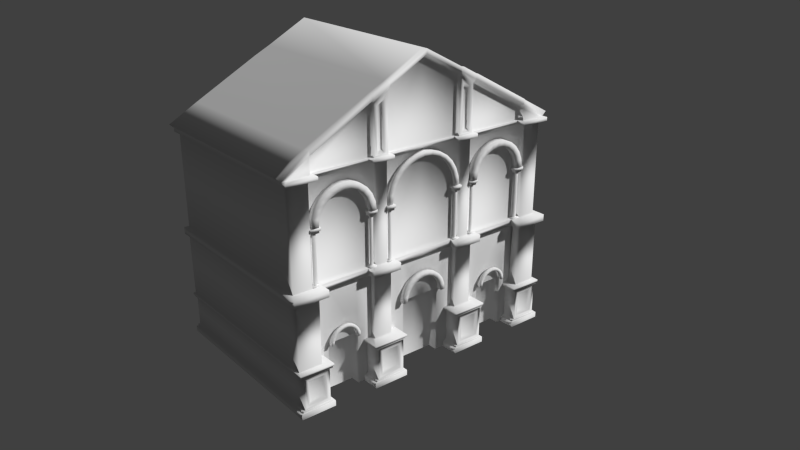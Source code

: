 # Source: fachada2.blend  (saved by Blender 2.75.0; exported with 4.5.12 LTS)
import bpy
from mathutils import Matrix  # noqa: F401  (used for matrix-valued properties, if any)

bpy.ops.wm.read_factory_settings(use_empty=True)
scene = bpy.context.scene
scene.name = 'Scene'

# ---- collections
col_collection_1 = bpy.data.collections.new('Collection 1'); scene.collection.children.link(col_collection_1)
col_collection_3 = bpy.data.collections.new('Collection 3'); scene.collection.children.link(col_collection_3)

# ---- world
world_world = bpy.data.worlds.new('World'); scene.world = world_world
world_world.color = (0.05088, 0.05088, 0.05088)
world_world.use_sun_shadow = False
world_world.sun_shadow_jitter_overblur = 0.0
world_world.cycles.sampling_method = 'MANUAL'
world_world.cycles.sample_map_resolution = 256

# ---- cameras
cam_camera_001 = bpy.data.cameras.new('Camera.001')
cam_camera_001.clip_end = 100.0
cam_camera_001.lens = 35.0
cam_camera_001.sensor_width = 32.0
cam_camera_001.sensor_height = 18.0
cam_camera_001.display_size = 2.0
cam_camera_001.dof.focus_distance = 0.0
cam_camera_001.dof.aperture_fstop = 128.0
cam_camera_001.dof.aperture_blades = 6

# ---- meshes
me_plane = bpy.data.meshes.new('Plane')
me_plane.from_pydata([(-1.109, -0.9967, 0.0), (-1.109, -0.9967, 0.1473), (0.0, -0.9967, 0.0), (-1.533, -0.9967, 0.1473), (0.0, 1.325, -3.788e-07), (-1.533, -0.9967, 0.01627), (-3.313, -0.9967, 0.01627), (-3.313, -0.9967, 0.205), (-3.906, -0.9967, 0.205), (-1.533, 0.4138, 0.01627), (-1.533, 0.4138, 0.1473), (-1.109, 0.6663, -2.715e-07), (-3.313, -0.644, 0.01627), (-3.313, -0.644, 0.205), (-1.109, 0.6663, 0.1473), (-1.429, -0.9247, 0.1473), (-1.421, -0.8472, 0.05957), (-1.213, -0.9247, 0.1473), (-1.429, 0.3259, 0.1473), (-1.213, 0.4548, 0.1473), (-1.23, -0.8472, 0.05957), (-1.23, 0.3697, 0.0459), (-1.421, 0.256, 0.0459), (-1.017, -0.9967, 0.06487), (-1.017, -0.9967, 0.2914), (0.0, -0.9967, 0.06487), (-1.625, -0.9967, 0.2914), (-1.625, -0.9967, 0.09084), (-3.212, -0.9967, 0.09084), (-3.212, -0.9967, 0.3921), (0.0, 1.418, 0.196), (-4.048, -0.9967, 0.205), (-1.582, 0.5095, 0.2156), (-1.535, 0.5249, 0.213), (-1.079, 0.7719, 0.196), (-3.284, -0.502, 0.2156), (-3.315, -0.5329, 0.205), (-1.111, 0.7774, 0.213), (-4.048, -0.9967, 0.3921), (0.0, 1.558, 0.196), (-4.162, -0.8779, 0.205), (-1.617, 0.6489, 0.2156), (-1.57, 0.6643, 0.213), (-1.113, 0.9113, 0.196), (-3.319, -0.3626, 0.2156), (-3.35, -0.3935, 0.205), (-1.146, 0.9168, 0.213), (0.0, 1.558, 0.02472), (-4.162, -0.8779, 0.02472), (-1.57, 0.6643, 0.02472), (-3.355, -0.3843, 0.02472), (-1.135, 0.8988, 0.02472), (-1.017, -1.103, 0.06487), (-1.017, -1.103, 0.2914), (0.0, -1.103, 0.06487), (-1.625, -1.103, 0.2914), (-1.625, -1.103, 0.09084), (-3.212, -1.103, 0.09084), (-3.212, -1.103, 0.3921), (-4.048, -1.103, 0.3921), (-1.154, -1.104, 1.49e-08), (-1.154, -1.104, 0.1473), (0.0, -1.104, 1.697e-08), (-1.488, -1.104, 0.1473), (-1.488, -1.104, 0.01627), (-3.372, -1.104, 0.01627), (-3.372, -1.104, 0.205), (-3.906, -1.104, 0.205), (-1.154, -4.018, 4.917e-07), (-1.154, -4.018, 0.1473), (0.0, -4.018, 4.917e-07), (-1.488, -4.018, 0.1473), (-1.488, -4.018, 0.01627), (-3.372, -4.018, 0.01627), (-3.372, -4.018, 0.205), (-3.906, -4.018, 0.205), (-0.9224, -4.018, 0.1374), (-0.9224, -4.018, 0.4153), (0.0, -4.018, 0.1374), (-1.732, -4.018, 0.4153), (-1.732, -4.018, 0.1633), (-3.105, -4.018, 0.1633), (-3.105, -4.018, 0.516), (-4.051, -4.018, 0.516), (-0.9224, -4.226, 0.1374), (-0.9224, -4.226, 0.4153), (0.0, -4.226, 0.1374), (-1.732, -4.226, 0.4153), (-1.732, -4.226, 0.1633), (-3.105, -4.226, 0.1633), (-3.105, -4.226, 0.516), (-4.051, -4.226, 0.516), (-4.051, -4.018, 0.02472), (-4.051, -4.226, 0.02472), (-3.906, -1.104, 0.02472), (-3.906, -4.018, 0.02472), (-4.048, -1.103, 0.02472), (-4.048, -0.9967, 0.02472), (-3.273, -4.226, 0.08134), (-3.273, -4.226, 0.3277), (-3.908, -4.226, 0.3277), (-3.908, -4.226, -0.01552), (-1.075, -4.226, 0.01395), (-1.075, -4.226, 0.1872), (-1.579, -4.226, 0.1872), (-1.579, -4.226, 0.03014), (0.0, -4.226, 0.01395), (-3.273, -6.203, 0.01704), (-3.273, -6.203, 0.3277), (-3.908, -6.203, 0.3277), (-3.908, -6.203, 0.01704), (-1.075, -6.203, 0.01704), (-1.075, -6.203, 0.1872), (-1.579, -6.203, 0.1872), (-1.579, -6.203, 0.01704), (-0.8359, -6.203, 0.01704), (-0.8359, -6.203, 0.56), (-1.818, -6.203, 0.56), (-1.818, -6.203, 0.01704), (-3.035, -6.203, 0.01704), (-3.035, -6.203, 0.516), (-3.981, -6.203, 0.516), (-3.981, -6.203, 0.01704), (-0.8359, -6.265, 0.01704), (-0.8359, -6.265, 0.56), (-1.818, -6.265, 0.56), (-1.818, -6.265, 0.01704), (-3.035, -6.265, 0.01704), (-3.035, -6.265, 0.516), (-3.981, -6.265, 0.516), (-3.981, -6.265, 0.01704), (-3.07, -6.265, 0.01704), (-3.07, -6.265, 0.5003), (-3.946, -6.265, 0.5003), (-3.946, -6.265, 0.01704), (-3.07, -6.323, 0.01704), (-3.07, -6.323, 0.5003), (-3.946, -6.323, 0.5003), (-3.946, -6.323, 0.01704), (-3.143, -6.323, 0.01704), (-3.324, -6.519, 0.3977), (-3.693, -6.519, 0.3977), (-3.873, -6.323, 0.01704), (-3.143, -7.303, 0.01705), (-3.324, -7.122, 0.3977), (-3.693, -7.122, 0.3977), (-3.873, -7.303, 0.01705), (-3.085, -7.303, 0.01705), (-3.085, -7.303, 0.4938), (-3.931, -7.303, 0.4938), (-3.931, -7.303, 0.01705), (-3.085, -7.356, 0.01705), (-3.085, -7.356, 0.4938), (-3.931, -7.356, 0.4938), (-3.931, -7.356, 0.01705), (-3.028, -7.356, 0.01705), (-3.028, -7.356, 0.5193), (-3.988, -7.356, 0.5193), (-3.988, -7.356, 0.01705), (-3.028, -7.52, 0.01705), (-3.028, -7.52, 0.5193), (-3.988, -7.52, 0.5193), (-3.988, -7.52, 0.01705), (-3.873, -6.323, 0.468), (-3.143, -6.323, 0.468), (-3.873, -7.303, 0.468), (-3.143, -7.303, 0.468), (-3.763, -6.449, 0.468), (-3.253, -6.449, 0.468), (-3.763, -7.192, 0.468), (-3.253, -7.192, 0.468), (-0.88, -6.265, 0.01704), (-0.88, -6.265, 0.4292), (-1.774, -6.265, 0.4292), (-1.774, -6.265, 0.01704), (-0.88, -6.318, 0.01704), (-0.88, -6.318, 0.5456), (-1.774, -6.318, 0.5456), (-1.774, -6.318, 0.01704), (-0.9317, -6.318, 0.01704), (-1.052, -6.438, 0.5287), (-1.602, -6.438, 0.5287), (-1.722, -6.318, 0.01704), (-0.9317, -7.303, 0.01705), (-1.052, -7.183, 0.5287), (-1.602, -7.183, 0.5287), (-1.722, -7.303, 0.01705), (-0.8896, -7.303, 0.01705), (-0.8896, -7.303, 0.5425), (-1.765, -7.303, 0.5425), (-1.765, -7.303, 0.01705), (-0.8896, -7.356, 0.01705), (-0.8896, -7.356, 0.5425), (-1.765, -7.356, 0.5425), (-1.765, -7.356, 0.01705), (-0.8333, -7.356, 0.01705), (-0.8333, -7.356, 0.5609), (-1.821, -7.356, 0.5609), (-1.821, -7.356, 0.01705), (-0.8333, -7.52, 0.01705), (-0.8333, -7.52, 0.5609), (-1.821, -7.52, 0.5609), (-1.821, -7.52, 0.01705), (-1.722, -6.318, 0.5287), (-0.9317, -6.318, 0.5287), (-1.722, -7.303, 0.5287), (-0.9317, -7.303, 0.5287), (-1.551, -6.507, 0.4617), (-1.103, -6.507, 0.4617), (-1.551, -7.114, 0.4617), (-1.103, -7.114, 0.4617), (-2.883, -7.512, -0.2798), (-2.012, -7.512, -0.2798), (-1.533, -5.904, 0.01627), (-3.313, -5.904, 0.01627), (-2.883, -5.904, -0.2798), (-2.012, -5.904, 0.01627), (-2.012, -5.904, -0.2798), (-2.883, -5.904, 0.01627), (-1.533, -7.512, 0.01627), (-3.313, -7.512, 0.01627), (-2.012, -7.512, 0.01627), (-2.883, -7.512, 0.01627), (-1.533, -4.176, 0.01627), (-3.313, -4.176, 0.01627), (-2.012, -4.176, 0.01627), (-2.883, -4.176, 0.01627), (-0.5633, -7.512, -0.2798), (-1.091, -5.472, 0.01627), (-0.5633, -5.472, -0.2798), (-0.5633, -5.472, 0.01627), (-1.091, -7.512, 0.01627), (-0.5633, -7.512, 0.01627), (-1.091, -4.176, 0.01627), (-0.5633, -4.176, 0.01627), (0.0, -5.472, 0.01627), (0.0, -5.472, -0.2798), (0.0, -4.176, 0.01627), (-3.988, -7.52, -5.433), (-3.988, -7.356, -5.433), (-3.931, -7.356, -5.433), (-3.931, -7.303, -5.433), (-3.873, -7.303, -5.433), (-3.873, -6.323, -5.433), (-3.946, -6.323, -5.433), (-3.946, -6.265, -5.433), (-3.981, -6.265, -5.433), (-3.981, -6.203, -5.433), (-3.908, -6.203, -5.433), (-3.908, -4.226, -5.465), (-4.048, -0.9967, -5.425), (-4.048, -1.103, -5.425), (-3.906, -4.018, -5.425), (-3.906, -1.104, -5.425), (-4.051, -4.226, -5.425), (-4.051, -4.018, -5.425), (-1.135, 0.8988, -5.425), (-3.355, -0.3843, -5.425), (-1.56, -3.984, 0.1166), (-1.575, -3.984, 0.08898), (-1.7, -4.038, 0.04364), (-1.521, -4.038, 0.04364), (-1.7, -3.971, 0.04364), (-1.521, -3.971, 0.04364), (-1.7, -4.038, 0.2064), (-1.521, -4.038, 0.2064), (-1.7, -3.971, 0.2064), (-1.521, -3.971, 0.2064), (-1.646, -2.521, 0.08898), (-1.575, -2.521, 0.08898), (-1.56, -2.521, 0.1166), (-1.575, -2.521, 0.1442), (-1.61, -2.521, 0.1556), (-1.646, -2.521, 0.1442), (-1.661, -2.521, 0.1166), (-1.646, -3.984, 0.08898), (-1.575, -3.984, 0.1442), (-1.61, -3.984, 0.1556), (-1.646, -3.984, 0.1442), (-1.661, -3.984, 0.1166), (-1.7, -2.535, 0.04364), (-1.521, -2.535, 0.04364), (-1.7, -2.467, 0.04364), (-1.521, -2.467, 0.04364), (-1.7, -2.535, 0.2064), (-1.521, -2.535, 0.2064), (-1.7, -2.467, 0.2064), (-1.521, -2.467, 0.2064), (-1.726, -2.467, 0.01977), (-1.495, -2.467, 0.01977), (-1.726, -2.467, 0.2302), (-1.495, -2.467, 0.2302), (-1.726, -2.381, 0.01977), (-1.495, -2.381, 0.01977), (-1.726, -2.381, 0.2302), (-1.495, -2.381, 0.2302), (-1.011, -4.001, 0.1166), (-1.026, -4.001, 0.08898), (-1.151, -4.055, 0.04364), (-0.9718, -4.055, 0.04364), (-1.151, -3.988, 0.04364), (-0.9718, -3.988, 0.04364), (-1.151, -4.055, 0.2064), (-0.9718, -4.055, 0.2064), (-1.151, -3.988, 0.2064), (-0.9718, -3.988, 0.2064), (-1.097, -2.539, 0.08898), (-1.026, -2.539, 0.08898), (-1.011, -2.539, 0.1166), (-1.026, -2.539, 0.1442), (-1.061, -2.539, 0.1556), (-1.097, -2.539, 0.1442), (-1.112, -2.539, 0.1166), (-1.097, -4.001, 0.08898), (-1.026, -4.001, 0.1442), (-1.061, -4.001, 0.1556), (-1.097, -4.001, 0.1442), (-1.112, -4.001, 0.1166), (-1.151, -2.552, 0.04364), (-0.9718, -2.552, 0.04364), (-1.151, -2.484, 0.04364), (-0.9718, -2.484, 0.04364), (-1.151, -2.552, 0.2064), (-0.9718, -2.552, 0.2064), (-1.151, -2.484, 0.2064), (-0.9718, -2.484, 0.2064), (-1.177, -2.484, 0.01977), (-0.9456, -2.484, 0.01977), (-1.177, -2.484, 0.2302), (-0.9456, -2.484, 0.2302), (-1.177, -2.399, 0.01977), (-0.9456, -2.399, 0.01977), (-1.177, -2.399, 0.2302), (-0.9456, -2.399, 0.2302), (-3.177, -4.001, 0.1259), (-3.196, -4.001, 0.09824), (-3.35, -4.055, 0.05291), (-3.131, -4.055, 0.05291), (-3.35, -3.988, 0.05291), (-3.131, -3.988, 0.05291), (-3.35, -4.055, 0.2156), (-3.131, -4.055, 0.2156), (-3.35, -3.988, 0.2156), (-3.131, -3.988, 0.2156), (-3.285, -2.539, 0.09824), (-3.196, -2.539, 0.09824), (-3.177, -2.539, 0.1259), (-3.196, -2.539, 0.1535), (-3.24, -2.539, 0.1649), (-3.285, -2.539, 0.1535), (-3.303, -2.539, 0.1259), (-3.285, -4.001, 0.09824), (-3.196, -4.001, 0.1535), (-3.24, -4.001, 0.1649), (-3.285, -4.001, 0.1535), (-3.303, -4.001, 0.1259), (-3.35, -2.552, 0.05291), (-3.131, -2.552, 0.05291), (-3.35, -2.484, 0.05291), (-3.131, -2.484, 0.05291), (-3.35, -2.552, 0.2156), (-3.131, -2.552, 0.2156), (-3.35, -2.484, 0.2156), (-3.131, -2.484, 0.2156), (-3.382, -2.484, 0.02904), (-3.099, -2.484, 0.02904), (-3.382, -2.484, 0.2395), (-3.099, -2.484, 0.2395), (-3.382, -2.399, 0.02904), (-3.099, -2.399, 0.02904), (-3.382, -2.399, 0.2395), (-3.099, -2.399, 0.2395), (-1.57, 0.6643, -5.425), (-4.162, -0.8779, -5.425), (0.0, 1.558, -5.425), (-3.329, -2.399, 0.02904), (-3.152, -2.399, 0.02904), (-3.329, -2.399, 0.2395), (-3.152, -2.399, 0.2395), (-3.3, -2.141, 0.02904), (-3.129, -2.191, 0.02904), (-3.3, -2.141, 0.2395), (-3.129, -2.191, 0.2395), (-3.211, -1.9, 0.02904), (-3.058, -1.997, 0.02904), (-3.211, -1.9, 0.2395), (-3.058, -1.997, 0.2395), (-3.07, -1.693, 0.02904), (-2.945, -1.83, 0.02904), (-3.07, -1.693, 0.2395), (-2.945, -1.83, 0.2395), (-2.884, -1.533, 0.02904), (-2.795, -1.701, 0.02904), (-2.884, -1.533, 0.2395), (-2.795, -1.701, 0.2395), (-2.667, -1.431, 0.02904), (-2.621, -1.619, 0.02904), (-2.667, -1.431, 0.2395), (-2.621, -1.619, 0.2395), (-2.433, -1.395, 0.02904), (-2.433, -1.59, 0.02904), (-2.433, -1.395, 0.2395), (-2.433, -1.59, 0.2395), (-2.199, -1.427, 0.02904), (-2.245, -1.615, 0.02904), (-2.199, -1.427, 0.2395), (-2.245, -1.615, 0.2395), (-1.98, -1.524, 0.02904), (-2.069, -1.693, 0.02904), (-1.98, -1.524, 0.2395), (-2.069, -1.693, 0.2395), (-1.792, -1.681, 0.02904), (-1.917, -1.818, 0.02904), (-1.792, -1.681, 0.2395), (-1.917, -1.818, 0.2395), (-1.647, -1.885, 0.02904), (-1.8, -1.982, 0.02904), (-1.647, -1.885, 0.2395), (-1.8, -1.982, 0.2395), (-1.555, -2.124, 0.02904), (-1.725, -2.175, 0.02904), (-1.555, -2.124, 0.2395), (-1.725, -2.175, 0.2395), (-1.522, -2.381, 0.02904), (-1.699, -2.381, 0.02904), (-1.522, -2.381, 0.2395), (-1.699, -2.381, 0.2395), (-2.891, -5.918, 0.08312), (-2.805, -5.918, 0.08312), (-2.891, -5.918, 0.1854), (-2.805, -5.918, 0.1854), (-2.877, -5.792, 0.08312), (-2.794, -5.817, 0.08312), (-2.877, -5.792, 0.1854), (-2.794, -5.817, 0.1854), (-2.834, -5.675, 0.08312), (-2.759, -5.723, 0.08312), (-2.834, -5.675, 0.1854), (-2.759, -5.723, 0.1854), (-2.765, -5.575, 0.08312), (-2.704, -5.641, 0.08312), (-2.765, -5.575, 0.1854), (-2.704, -5.641, 0.1854), (-2.674, -5.497, 0.08312), (-2.631, -5.579, 0.08312), (-2.674, -5.497, 0.1854), (-2.631, -5.579, 0.1854), (-2.569, -5.447, 0.08312), (-2.546, -5.539, 0.08312), (-2.569, -5.447, 0.1854), (-2.546, -5.539, 0.1854), (-2.455, -5.43, 0.08312), (-2.455, -5.525, 0.08312), (-2.455, -5.43, 0.1854), (-2.455, -5.525, 0.1854), (-2.341, -5.445, 0.08312), (-2.364, -5.537, 0.08312), (-2.341, -5.445, 0.1854), (-2.364, -5.537, 0.1854), (-2.235, -5.493, 0.08312), (-2.278, -5.575, 0.08312), (-2.235, -5.493, 0.1854), (-2.278, -5.575, 0.1854), (-2.144, -5.569, 0.08312), (-2.204, -5.636, 0.08312), (-2.144, -5.569, 0.1854), (-2.204, -5.636, 0.1854), (-2.073, -5.668, 0.08312), (-2.147, -5.715, 0.08312), (-2.073, -5.668, 0.1854), (-2.147, -5.715, 0.1854), (-2.028, -5.784, 0.08312), (-2.111, -5.809, 0.08312), (-2.028, -5.784, 0.1854), (-2.111, -5.809, 0.1854), (-2.012, -5.909, 0.08312), (-2.098, -5.909, 0.08312), (-2.012, -5.909, 0.1854), (-2.098, -5.909, 0.1854), (-0.6899, -5.456, 0.05376), (-0.5547, -5.456, 0.05376), (-0.6899, -5.456, 0.2148), (-0.5547, -5.456, 0.2148), (-0.6679, -5.259, 0.05376), (-0.5373, -5.298, 0.05376), (-0.6679, -5.259, 0.2148), (-0.5373, -5.298, 0.2148), (-0.6003, -5.075, 0.05376), (-0.4832, -5.149, 0.05376), (-0.6003, -5.075, 0.2148), (-0.4832, -5.149, 0.2148), (-0.4917, -4.916, 0.05376), (-0.3961, -5.021, 0.05376), (-0.4917, -4.916, 0.2148), (-0.3961, -5.021, 0.2148), (-0.3495, -4.794, 0.05376), (-0.2819, -4.923, 0.05376), (-0.3495, -4.794, 0.2148), (-0.2819, -4.923, 0.2148), (-0.1834, -4.716, 0.05376), (-0.1484, -4.86, 0.05376), (-0.1834, -4.716, 0.2148), (-0.1484, -4.86, 0.2148), (0.0, -4.689, 0.05376), (0.0, -4.837, 0.05376), (0.0, -4.689, 0.2148), (0.0, -4.837, 0.2148), (-1.125, -2.399, 0.06701), (-0.9975, -2.399, 0.06701), (-1.125, -2.399, 0.183), (-0.9975, -2.399, 0.183), (-1.097, -2.123, 0.06701), (-0.9725, -2.154, 0.06701), (-1.097, -2.123, 0.183), (-0.9725, -2.154, 0.183), (-1.013, -1.861, 0.06701), (-0.8987, -1.922, 0.06701), (-1.013, -1.861, 0.183), (-0.8987, -1.922, 0.183), (-0.8795, -1.626, 0.06701), (-0.7799, -1.714, 0.06701), (-0.8795, -1.626, 0.183), (-0.7799, -1.714, 0.183), (-0.7013, -1.43, 0.06701), (-0.6219, -1.54, 0.06701), (-0.7013, -1.43, 0.183), (-0.6219, -1.54, 0.183), (-0.4881, -1.282, 0.06701), (-0.4328, -1.409, 0.06701), (-0.4881, -1.282, 0.183), (-0.4328, -1.409, 0.183), (-0.2503, -1.191, 0.06701), (-0.222, -1.328, 0.06701), (-0.2503, -1.191, 0.183), (-0.222, -1.328, 0.183), (4.768e-07, -1.143, 0.06701), (7.153e-07, -1.284, 0.06701), (4.768e-07, -1.143, 0.183), (7.153e-07, -1.284, 0.183), (0.0, -7.512, -0.2798)], [], [(1, 0, 11, 14), (7, 6, 12, 13), (8, 7, 13), (0, 2, 4, 11), (5, 3, 10, 9), (18, 15, 16, 22), (6, 5, 9, 12), (17, 15, 3, 1), (15, 18, 10, 3), (19, 17, 1, 14), (18, 19, 14, 10), (16, 20, 21, 22), (19, 18, 22, 21), (15, 17, 20, 16), (17, 19, 21, 20), (3, 5, 27, 26), (92, 95, 252, 255), (5, 6, 28, 27), (2, 0, 23, 25), (0, 1, 24, 23), (1, 3, 26, 24), (6, 7, 29, 28), (9, 10, 33, 32), (13, 12, 35, 36), (150, 146, 242, 241), (10, 14, 37, 33), (12, 9, 32, 35), (11, 4, 30, 34), (8, 13, 36, 31), (14, 11, 34, 37), (35, 32, 41, 44), (32, 33, 42, 41), (36, 35, 44, 45), (33, 37, 46, 42), (37, 34, 43, 46), (34, 30, 39, 43), (31, 36, 45, 40), (40, 45, 50, 48), (27, 28, 57, 56), (25, 23, 52, 54), (134, 130, 246, 245), (24, 26, 55, 53), (28, 29, 58, 57), (26, 27, 56, 55), (23, 24, 53, 52), (59, 67, 66, 58), (58, 66, 65, 57), (57, 65, 64, 56), (56, 64, 63, 55), (55, 63, 61, 53), (53, 61, 60, 52), (52, 60, 62, 54), (66, 67, 75, 74), (64, 65, 73, 72), (62, 60, 68, 70), (61, 63, 71, 69), (65, 66, 74, 73), (63, 64, 72, 71), (60, 61, 69, 68), (75, 83, 82, 74), (74, 82, 81, 73), (73, 81, 80, 72), (72, 80, 79, 71), (71, 79, 77, 69), (69, 77, 76, 68), (68, 76, 78, 70), (81, 82, 90, 89), (79, 80, 88, 87), (76, 77, 85, 84), (82, 83, 91, 90), (80, 81, 89, 88), (78, 76, 84, 86), (77, 79, 87, 85), (91, 83, 92, 93), (75, 67, 94, 95), (75, 95, 92, 83), (101, 93, 254, 249), (31, 40, 48, 97), (154, 150, 241, 240), (91, 93, 101, 100), (90, 91, 100, 99), (89, 90, 99, 98), (85, 87, 104, 103), (87, 88, 105, 104), (84, 85, 103, 102), (88, 89, 98, 105), (86, 84, 102, 106), (100, 101, 110, 109), (98, 99, 108, 107), (103, 104, 113, 112), (102, 103, 112, 111), (99, 100, 109, 108), (104, 105, 114, 113), (110, 122, 121, 109), (109, 121, 120, 108), (108, 120, 119, 107), (114, 118, 117, 113), (113, 117, 116, 112), (112, 116, 115, 111), (120, 121, 129, 128), (116, 117, 125, 124), (119, 120, 128, 127), (117, 118, 126, 125), (115, 116, 124, 123), (121, 122, 130, 129), (129, 130, 134, 133), (128, 129, 133, 132), (127, 128, 132, 131), (133, 134, 138, 137), (132, 133, 137, 136), (131, 132, 136, 135), (137, 138, 142, 163), (136, 137, 163, 164), (135, 136, 164, 139), (163, 142, 146, 165), (140, 141, 145, 144), (139, 164, 166, 143), (165, 146, 150, 149), (166, 165, 149, 148), (143, 166, 148, 147), (149, 150, 154, 153), (148, 149, 153, 152), (147, 148, 152, 151), (153, 154, 158, 157), (152, 153, 157, 156), (151, 152, 156, 155), (157, 158, 162, 161), (156, 157, 161, 160), (155, 156, 160, 159), (167, 168, 164, 163), (170, 169, 165, 166), (169, 167, 163, 165), (168, 170, 166, 164), (141, 140, 168, 167), (144, 145, 169, 170), (145, 141, 167, 169), (140, 144, 170, 168), (124, 125, 173, 172), (125, 126, 174, 173), (123, 124, 172, 171), (172, 173, 177, 176), (173, 174, 178, 177), (171, 172, 176, 175), (176, 177, 203, 204), (177, 178, 182, 203), (175, 176, 204, 179), (181, 185, 209, 207), (203, 182, 186, 205), (179, 204, 206, 183), (206, 205, 189, 188), (205, 186, 190, 189), (183, 206, 188, 187), (188, 189, 193, 192), (189, 190, 194, 193), (187, 188, 192, 191), (192, 193, 197, 196), (193, 194, 198, 197), (191, 192, 196, 195), (196, 197, 201, 200), (197, 198, 202, 201), (195, 196, 200, 199), (181, 180, 204, 203), (184, 185, 205, 206), (185, 181, 203, 205), (180, 184, 206, 204), (208, 207, 209, 210), (180, 181, 207, 208), (184, 180, 208, 210), (185, 184, 210, 209), (225, 216, 213, 223), (226, 218, 216, 225), (224, 214, 218, 226), (214, 220, 222, 218), (216, 221, 219, 213), (216, 218, 215, 217), (218, 222, 211, 215), (221, 216, 217, 212), (233, 228, 230, 234), (228, 231, 232, 230), (235, 230, 229, 236), (230, 232, 227, 229), (234, 230, 235, 237), (138, 134, 245, 244), (146, 142, 243, 242), (142, 138, 244, 243), (110, 101, 249, 248), (7, 8, 38, 29), (38, 8, 31), (29, 38, 59, 58), (97, 96, 59, 38, 31), (59, 96, 94, 67), (93, 92, 255, 254), (122, 110, 248, 247), (95, 94, 253, 252), (130, 122, 247, 246), (162, 158, 239, 238), (48, 50, 257, 373), (158, 154, 240, 239), (41, 42, 49), (94, 96, 251, 253), (96, 97, 250, 251), (97, 48, 373, 250), (268, 275, 279, 274), (272, 277, 276, 271), (274, 279, 278, 273), (269, 259, 275, 268), (271, 276, 258, 270), (273, 278, 277, 272), (260, 262, 263, 261), (264, 265, 267, 266), (263, 262, 266, 267), (260, 261, 265, 264), (261, 263, 267, 265), (262, 260, 264, 266), (270, 258, 259, 269), (280, 282, 283, 281), (284, 285, 287, 286), (282, 286, 290, 288), (280, 281, 285, 284), (281, 283, 287, 285), (282, 280, 284, 286), (291, 289, 293, 295), (287, 283, 289, 291), (286, 287, 291, 290), (283, 282, 288, 289), (293, 292, 294, 295), (290, 291, 295, 294), (288, 290, 294, 292), (289, 288, 292, 293), (306, 313, 317, 312), (310, 315, 314, 309), (312, 317, 316, 311), (307, 297, 313, 306), (309, 314, 296, 308), (311, 316, 315, 310), (298, 300, 301, 299), (302, 303, 305, 304), (301, 300, 304, 305), (298, 299, 303, 302), (299, 301, 305, 303), (300, 298, 302, 304), (308, 296, 297, 307), (318, 320, 321, 319), (322, 323, 325, 324), (320, 324, 328, 326), (318, 319, 323, 322), (319, 321, 325, 323), (320, 318, 322, 324), (329, 327, 331, 333), (325, 321, 327, 329), (324, 325, 329, 328), (321, 320, 326, 327), (331, 330, 332, 333), (328, 329, 333, 332), (326, 328, 332, 330), (327, 326, 330, 331), (344, 351, 355, 350), (348, 353, 352, 347), (350, 355, 354, 349), (345, 335, 351, 344), (347, 352, 334, 346), (349, 354, 353, 348), (336, 338, 339, 337), (340, 341, 343, 342), (339, 338, 342, 343), (336, 337, 341, 340), (337, 339, 343, 341), (338, 336, 340, 342), (346, 334, 335, 345), (356, 358, 359, 357), (360, 361, 363, 362), (358, 362, 366, 364), (356, 357, 361, 360), (357, 359, 363, 361), (358, 356, 360, 362), (367, 365, 369, 371), (363, 359, 365, 367), (362, 363, 367, 366), (359, 358, 364, 365), (369, 368, 370, 371), (366, 367, 371, 370), (364, 366, 370, 368), (365, 364, 368, 369), (376, 378, 377, 375), (379, 381, 385, 383), (375, 377, 381, 379), (376, 375, 379, 380), (378, 376, 380, 382), (377, 378, 382, 381), (386, 384, 388, 390), (380, 379, 383, 384), (382, 380, 384, 386), (381, 382, 386, 385), (387, 389, 393, 391), (385, 386, 390, 389), (383, 385, 389, 387), (384, 383, 387, 388), (391, 393, 397, 395), (388, 387, 391, 392), (390, 388, 392, 394), (389, 390, 394, 393), (398, 396, 400, 402), (392, 391, 395, 396), (394, 392, 396, 398), (393, 394, 398, 397), (399, 401, 405, 403), (397, 398, 402, 401), (395, 397, 401, 399), (396, 395, 399, 400), (404, 403, 407, 408), (400, 399, 403, 404), (402, 400, 404, 406), (401, 402, 406, 405), (410, 408, 412, 414), (406, 404, 408, 410), (405, 406, 410, 409), (403, 405, 409, 407), (411, 413, 417, 415), (409, 410, 414, 413), (407, 409, 413, 411), (408, 407, 411, 412), (418, 416, 420, 422), (412, 411, 415, 416), (414, 412, 416, 418), (413, 414, 418, 417), (421, 422, 426, 425), (417, 418, 422, 421), (415, 417, 421, 419), (416, 415, 419, 420), (424, 423, 425, 426), (419, 421, 425, 423), (420, 419, 423, 424), (422, 420, 424, 426), (428, 430, 429, 427), (431, 433, 437, 435), (427, 429, 433, 431), (428, 427, 431, 432), (430, 428, 432, 434), (429, 430, 434, 433), (438, 436, 440, 442), (432, 431, 435, 436), (434, 432, 436, 438), (433, 434, 438, 437), (439, 441, 445, 443), (437, 438, 442, 441), (435, 437, 441, 439), (436, 435, 439, 440), (443, 445, 449, 447), (440, 439, 443, 444), (442, 440, 444, 446), (441, 442, 446, 445), (450, 448, 452, 454), (444, 443, 447, 448), (446, 444, 448, 450), (445, 446, 450, 449), (451, 453, 457, 455), (449, 450, 454, 453), (447, 449, 453, 451), (448, 447, 451, 452), (456, 455, 459, 460), (452, 451, 455, 456), (454, 452, 456, 458), (453, 454, 458, 457), (462, 460, 464, 466), (458, 456, 460, 462), (457, 458, 462, 461), (455, 457, 461, 459), (463, 465, 469, 467), (461, 462, 466, 465), (459, 461, 465, 463), (460, 459, 463, 464), (470, 468, 472, 474), (464, 463, 467, 468), (466, 464, 468, 470), (465, 466, 470, 469), (473, 474, 478, 477), (469, 470, 474, 473), (467, 469, 473, 471), (468, 467, 471, 472), (476, 475, 477, 478), (471, 473, 477, 475), (472, 471, 475, 476), (474, 472, 476, 478), (480, 482, 481, 479), (483, 485, 489, 487), (479, 481, 485, 483), (480, 479, 483, 484), (482, 480, 484, 486), (481, 482, 486, 485), (490, 488, 492, 494), (484, 483, 487, 488), (486, 484, 488, 490), (485, 486, 490, 489), (491, 493, 497, 495), (489, 490, 494, 493), (487, 489, 493, 491), (488, 487, 491, 492), (495, 497, 501, 499), (492, 491, 495, 496), (494, 492, 496, 498), (493, 494, 498, 497), (502, 500, 504, 506), (496, 495, 499, 500), (498, 496, 500, 502), (497, 498, 502, 501), (501, 502, 506, 505), (499, 501, 505, 503), (500, 499, 503, 504), (508, 510, 509, 507), (511, 513, 517, 515), (509, 510, 514, 513), (507, 509, 513, 511), (508, 507, 511, 512), (510, 508, 512, 514), (516, 515, 519, 520), (512, 511, 515, 516), (514, 512, 516, 518), (513, 514, 518, 517), (522, 520, 524, 526), (518, 516, 520, 522), (517, 518, 522, 521), (515, 517, 521, 519), (523, 525, 529, 527), (521, 522, 526, 525), (519, 521, 525, 523), (520, 519, 523, 524), (530, 528, 532, 534), (524, 523, 527, 528), (526, 524, 528, 530), (525, 526, 530, 529), (533, 534, 538, 537), (529, 530, 534, 533), (527, 529, 533, 531), (528, 527, 531, 532), (536, 535, 537, 538), (531, 533, 537, 535), (532, 531, 535, 536), (534, 532, 536, 538), (212, 217, 215, 211), (227, 236, 229), (236, 227, 539), (45, 44, 50), (42, 46, 51, 49), (46, 43, 51), (43, 39, 47, 51), (44, 41, 49, 50), (51, 47, 374, 256), (50, 49, 372, 257), (49, 51, 256, 372), (47, 39, 374)])
me_plane.polygons.foreach_set('use_smooth', [True] * 450)
me_plane.use_remesh_preserve_volume = False
me_plane.use_remesh_preserve_attributes = False
me_plane.use_mirror_vertex_groups = False
me_plane.update()

# ---- objects
ob_plane = bpy.data.objects.new('Plane', me_plane)
ob_camera = bpy.data.objects.new('Camera', cam_camera_001)

# ---- transforms, parenting, visibility, modifiers, constraints
ob_plane.location = (0.0, 0.0, 3.266)
ob_plane.rotation_euler = (1.571, -0.0, -0.0)
ob_plane.scale = (1.101, 1.0, 1.0)
ob_plane.lineart.crease_threshold = 0.0
_m = ob_plane.modifiers.new('Mirror', 'MIRROR')
_m.use_clip = True
ob_camera.location = (-14.31, -16.84, 9.419)
ob_camera.rotation_euler = (1.165, -1.514e-07, -0.679)
ob_camera.lineart.crease_threshold = 0.0

# ---- collection membership
col_collection_1.objects.link(ob_plane)
col_collection_3.objects.link(ob_camera)

# ---- scene / render settings (as saved in the file)
scene.camera = ob_camera
scene.frame_start = 1; scene.frame_end = 250; scene.frame_set(2)
scene.render.engine = 'BLENDER_EEVEE_NEXT'
scene.render.resolution_percentage = 50
scene.render.dither_intensity = 0.0
scene.cycles.use_denoising = False
scene.cycles.samples = 10
scene.cycles.sampling_pattern = 'TABULATED_SOBOL'
scene.cycles.light_sampling_threshold = 0.0
scene.cycles.use_adaptive_sampling = False
scene.cycles.use_light_tree = False
scene.cycles.blur_glossy = 0.0
scene.cycles.pixel_filter_type = 'GAUSSIAN'
scene.cycles.sample_clamp_indirect = 0.0
scene.view_settings.view_transform = 'Standard'
bpy.context.view_layer.update()

# ---- added for rendering (the .blend has no usable light): sun
light_auto_sun = bpy.data.lights.new('AutoSun', 'SUN')
light_auto_sun.energy = 3.0
light_auto_sun.angle = 0.0523599
ob_auto_sun = bpy.data.objects.new('AutoSun', light_auto_sun)
scene.collection.objects.link(ob_auto_sun)
ob_auto_sun.rotation_euler = (0.872665, 0.174533, 0.523599)
bpy.context.view_layer.update()
